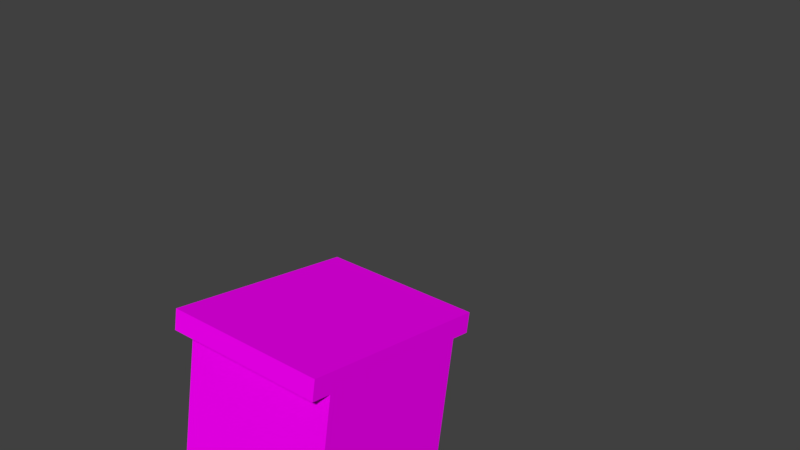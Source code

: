 # Source: body_3anim.blend  (saved by Blender 2.79.0; exported with 4.5.12 LTS)
import bpy
from mathutils import Matrix  # noqa: F401  (used for matrix-valued properties, if any)

bpy.ops.wm.read_factory_settings(use_empty=True)
scene = bpy.context.scene
scene.name = 'Scene'

# ---- collections
col_collection_1 = bpy.data.collections.new('Collection 1'); scene.collection.children.link(col_collection_1)

# ---- images (referenced by path relative to the original .blend; pixels are not part of the script)
import os
ASSET_DIR = os.environ.get("B2B_ASSET_DIR", "")  # directory of the original .blend (textures are referenced by path, not embedded)
HERE = os.path.dirname(os.path.abspath(__file__))  # packed textures are extracted next to this script under _unpacked/

def load_image(name, relpath, width, height, colorspace="sRGB"):
    """Load a texture the original file referenced (path relative to the .blend, or extracted next to this script)."""
    p = next((c for c in (os.path.join(HERE, relpath), os.path.join(ASSET_DIR, relpath)) if relpath and os.path.exists(c)), "")
    if p:
        img = bpy.data.images.load(p, check_existing=True)
        img.name = name
    else:  # same state as the original file: an image datablock whose file is absent (Cycles renders it pink)
        img = bpy.data.images.new(name, width, height)
        img.source = "FILE"
        img.filepath = "//" + (relpath or name)
    img.colorspace_settings.name = colorspace
    return img
img_avatar__body_3_png = load_image('avatar__body_3.png', 'avatar__body_3.png', 1024, 1024, 'sRGB')
img_avatar_leg_3_png = load_image('avatar_leg_3.png', 'avatar_leg_3.png', 1024, 1024, 'sRGB')

# ---- materials (node trees are filled in below, after node groups)
mat_base_body = bpy.data.materials.new('base_body')
mat_base_body.alpha_threshold = 0.0
mat_base_body.roughness = 0.5
mat_base_leg = bpy.data.materials.new('base_leg')
mat_base_leg.alpha_threshold = 0.0
mat_base_leg.roughness = 0.5
mat_skin = bpy.data.materials.new('Skin')
mat_skin.alpha_threshold = 0.0
mat_skin.diffuse_color = (0.9387, 0.5972, 0.3763, 1.0)
mat_skin.roughness = 0.5
mat_skin.specular_intensity = 0.0

# ---- material node trees
mat_base_body.use_nodes = True; mat_base_body.node_tree.nodes.clear()
_N = mat_base_body.node_tree.nodes; _L = mat_base_body.node_tree.links
n0 = _N.new('ShaderNodeOutputMaterial'); n0.name = 'Material Output'; n0.location = (300, 300)
n1 = _N.new('ShaderNodeBsdfPrincipled'); n1.name = 'Principled BSDF'; n1.location = (10, 300)
n1.width = 150
n1.subsurface_method = 'BURLEY'
n1.inputs[3].default_value = 1.45
n1.inputs[9].default_value = (1.0, 1.0, 1.0)
n1.inputs[13].default_value = 0.0
n2 = _N.new('ShaderNodeTexImage'); n2.name = 'Image Texture'; n2.location = (-180, 300)
n2.width = 140
n2.image = img_avatar__body_3_png
_L.new(n1.outputs[0], n0.inputs[0])
_L.new(n2.outputs[0], n1.inputs[0])
n0.is_active_output = True
mat_base_leg.use_nodes = True; mat_base_leg.node_tree.nodes.clear()
_N = mat_base_leg.node_tree.nodes; _L = mat_base_leg.node_tree.links
n0 = _N.new('ShaderNodeOutputMaterial'); n0.name = 'Material Output'; n0.location = (300, 300)
n1 = _N.new('ShaderNodeBsdfPrincipled'); n1.name = 'Principled BSDF'; n1.location = (10, 300)
n1.width = 150
n1.subsurface_method = 'BURLEY'
n1.inputs[2].default_value = 0.0
n1.inputs[3].default_value = 1.45
n1.inputs[9].default_value = (1.0, 1.0, 1.0)
n1.inputs[13].default_value = 0.0
n2 = _N.new('ShaderNodeTexImage'); n2.name = 'Image Texture'; n2.location = (-180, 300)
n2.width = 140
n2.image = img_avatar_leg_3_png
_L.new(n1.outputs[0], n0.inputs[0])
_L.new(n2.outputs[0], n1.inputs[0])
n0.is_active_output = True

# ---- world
world_world = bpy.data.worlds.new('World'); scene.world = world_world
world_world.color = (0.05088, 0.05088, 0.05088)
world_world.use_sun_shadow = False
world_world.sun_shadow_jitter_overblur = 0.0
world_world.cycles.sampling_method = 'MANUAL'

# ---- meshes
me_plane_001 = bpy.data.meshes.new('Plane.001')
me_plane_001.from_pydata([(-0.5, -1.0, 0.0), (0.5, -1.0, 0.0), (-0.5, 1.0, 0.0), (0.5, 1.0, 0.0), (0.5, -1.0, -0.1), (0.5, 1.0, -0.1), (0.4, -1.0, -0.1), (0.4, 1.0, -0.1), (0.4, -1.0, -1.3), (0.4, 1.0, -1.3), (-0.4, -1.0, -1.3), (-0.4, 1.0, -1.3), (-0.4, -1.0, -0.1), (-0.4, 1.0, -0.1), (-0.5, -1.0, -0.1), (-0.5, 1.0, -0.1)], [], [(0, 1, 3, 2), (3, 1, 4, 5), (5, 4, 6, 7), (7, 6, 8, 9), (9, 8, 10, 11), (11, 10, 12, 13), (13, 12, 14, 15), (2, 15, 14, 0), (0, 14, 4, 1), (6, 12, 10, 8), (2, 3, 5, 15), (9, 11, 13, 7)])
_uv = me_plane_001.uv_layers.new(name='UVMap')
_uv.uv.foreach_set('vector', [0.6316, 7.451e-08, 0.8947, 0.0, 0.8947, 0.5, 0.6316, 0.5, 0.9737, 0.0, 0.9737, 0.5, 0.9474, 0.5, 0.9474, 2.98e-08, 0.9474, 0.0, 0.9474, 0.5, 0.9211, 0.5, 0.9211, 2.98e-08, 0.6316, 2.98e-08, 0.6316, 0.5, 0.3158, 0.5, 0.3158, 0.0, 0.2105, 0.5, 0.2105, 1.0, 1.098e-07, 1.0, 0.0, 0.5, 0.3158, 0.0, 0.3158, 0.5, 2.039e-07, 0.5, 0.0, 1.192e-07, 0.9737, 0.5, 0.9737, 0.0, 1.0, 0.0, 1.0, 0.5, 0.8947, 0.0, 0.9211, 0.0, 0.9211, 0.5, 0.8947, 0.5, 0.6579, 0.75, 0.6316, 0.75, 0.6316, 0.5, 0.6579, 0.5, 0.2105, 0.5, 0.4211, 0.5, 0.4211, 0.8, 0.2105, 0.8, 0.6842, 0.5, 0.6842, 0.75, 0.6579, 0.75, 0.6579, 0.5, 0.6316, 0.8, 0.4211, 0.8, 0.421, 0.5, 0.6316, 0.5])
_ca = me_plane_001.color_attributes.new('Col', 'BYTE_COLOR', 'CORNER')
_ca.data.foreach_set('color', [1.0, 1.0, 1.0, 1.0, 1.0, 1.0, 1.0, 1.0, 1.0, 1.0, 1.0, 1.0, 1.0, 1.0, 1.0, 1.0, 1.0, 1.0, 1.0, 1.0, 1.0, 1.0, 1.0, 1.0, 1.0, 1.0, 1.0, 1.0, 1.0, 1.0, 1.0, 1.0, 1.0, 1.0, 1.0, 1.0, 1.0, 1.0, 1.0, 1.0, 1.0, 1.0, 1.0, 1.0, 1.0, 1.0, 1.0, 1.0, 1.0, 1.0, 1.0, 1.0, 1.0, 1.0, 1.0, 1.0, 1.0, 1.0, 1.0, 1.0, 1.0, 1.0, 1.0, 1.0, 1.0, 1.0, 1.0, 1.0, 1.0, 1.0, 1.0, 1.0, 1.0, 1.0, 1.0, 1.0, 1.0, 1.0, 1.0, 1.0, 1.0, 1.0, 1.0, 1.0, 1.0, 1.0, 1.0, 1.0, 1.0, 1.0, 1.0, 1.0, 1.0, 1.0, 1.0, 1.0, 1.0, 1.0, 1.0, 1.0, 1.0, 1.0, 1.0, 1.0, 1.0, 1.0, 1.0, 1.0, 1.0, 1.0, 1.0, 1.0, 1.0, 1.0, 1.0, 1.0, 1.0, 1.0, 1.0, 1.0, 1.0, 1.0, 1.0, 1.0, 1.0, 1.0, 1.0, 1.0, 1.0, 1.0, 1.0, 1.0, 1.0, 1.0, 1.0, 1.0, 1.0, 1.0, 1.0, 1.0, 1.0, 1.0, 1.0, 1.0, 1.0, 1.0, 1.0, 1.0, 1.0, 1.0, 1.0, 1.0, 1.0, 1.0, 1.0, 1.0, 1.0, 1.0, 1.0, 1.0, 1.0, 1.0, 1.0, 1.0, 1.0, 1.0, 1.0, 1.0, 1.0, 1.0, 1.0, 1.0, 1.0, 1.0, 1.0, 1.0, 1.0, 1.0, 1.0, 1.0, 1.0, 1.0, 1.0, 1.0, 1.0, 1.0, 1.0, 1.0, 1.0, 1.0, 1.0, 1.0])
me_plane_001.materials.append(mat_base_body)
me_plane_001.use_remesh_preserve_volume = False
me_plane_001.use_remesh_preserve_attributes = False
me_plane_001.use_mirror_vertex_groups = False
me_plane_001.update()
me_plane_005 = bpy.data.meshes.new('Plane.005')
me_plane_005.from_pydata([(-1.0, -1.0, -5.0), (0.0, -1.0, -5.0), (-1.0, 1.0, -5.0), (0.0, 1.0, -5.0), (0.0, -1.0, -7.0), (0.0, 1.0, -7.0), (-1.0, -1.0, -7.0), (-1.0, 1.0, -7.0)], [], [(0, 1, 3, 2), (3, 1, 4, 5), (5, 4, 6, 7), (2, 7, 6, 0), (3, 5, 7, 2), (0, 6, 4, 1)])
_uv = me_plane_005.uv_layers.new(name='UVMap')
_uv.uv.foreach_set('vector', [0.6, 4.47e-08, 0.8, 0.0, 0.8, 0.5, 0.6, 0.5, 0.4, 1.0, 9.537e-08, 1.0, 0.0, 0.5, 0.4, 0.5, 0.6, 0.0, 0.6, 0.5, 0.4, 0.5, 0.4, 2.98e-08, 0.4, 0.5, -1.809e-05, 0.5, 1.827e-05, -1.448e-05, 0.4, 1.46e-05, 0.8, 0.5, 0.8, 0.0, 1.0, 0.0, 1.0, 0.5, 0.8, 0.5, 0.8, 1.0, 0.6, 1.0, 0.6, 0.5])
me_plane_005.materials.append(mat_base_leg)
me_plane_005.use_remesh_preserve_volume = False
me_plane_005.use_remesh_preserve_attributes = False
me_plane_005.use_mirror_vertex_groups = False
me_plane_005.update()
me_plane_002 = bpy.data.meshes.new('Plane.002')
me_plane_002.from_pydata([(-1.0, -1.0, -5.0), (0.0, -1.0, -5.0), (-1.0, 1.0, -5.0), (0.0, 1.0, -5.0), (0.0, -1.0, -7.0), (0.0, 1.0, -7.0), (-1.0, -1.0, -7.0), (-1.0, 1.0, -7.0)], [], [(0, 1, 3, 2), (3, 1, 4, 5), (5, 4, 6, 7), (2, 7, 6, 0), (3, 5, 7, 2), (0, 6, 4, 1)])
_uv = me_plane_002.uv_layers.new(name='UVMap')
_uv.uv.foreach_set('vector', [0.6, 4.47e-08, 0.8, 0.0, 0.8, 0.5, 0.6, 0.5, 0.4, 1.0, 9.537e-08, 1.0, 0.0, 0.5, 0.4, 0.5, 0.6, 0.0, 0.6, 0.5, 0.4, 0.5, 0.4, 2.98e-08, 0.4, 0.5, -1.91e-05, 0.5, 1.928e-05, -1.526e-05, 0.4, 1.544e-05, 0.8, 0.5, 0.8, 0.0, 1.0, 0.0, 1.0, 0.5, 0.8, 0.5, 0.8, 1.0, 0.6, 1.0, 0.6, 0.5])
me_plane_002.materials.append(mat_base_leg)
me_plane_002.use_remesh_preserve_volume = False
me_plane_002.use_remesh_preserve_attributes = False
me_plane_002.use_mirror_vertex_groups = False
me_plane_002.update()
me_plane_006 = bpy.data.meshes.new('Plane.006')
me_plane_006.from_pydata([(-1.0, -1.0, 0.0), (0.0, -1.0, 0.0), (-1.0, 1.0, 0.0), (0.0, 1.0, 0.0), (0.0, -1.0, -6.0), (0.0, 1.0, -6.0), (-1.0, -1.0, -6.0), (-1.0, 1.0, -6.0)], [], [(0, 1, 3, 2), (3, 1, 4, 5), (5, 4, 6, 7), (2, 7, 6, 0), (3, 5, 7, 2), (0, 6, 4, 1)])
me_plane_006.materials.append(mat_skin)
me_plane_006.use_remesh_preserve_volume = False
me_plane_006.use_remesh_preserve_attributes = False
me_plane_006.use_mirror_vertex_groups = False
me_plane_006.update()
me_plane_007 = bpy.data.meshes.new('Plane.007')
me_plane_007.from_pydata([(-1.0, -1.0, 0.0), (0.0, -1.0, 0.0), (-1.0, 1.0, 0.0), (0.0, 1.0, 0.0), (0.0, -1.0, -6.0), (0.0, 1.0, -6.0), (-1.0, -1.0, -6.0), (-1.0, 1.0, -6.0)], [], [(0, 1, 3, 2), (3, 1, 4, 5), (5, 4, 6, 7), (2, 7, 6, 0), (3, 5, 7, 2), (0, 6, 4, 1)])
me_plane_007.materials.append(mat_skin)
me_plane_007.use_remesh_preserve_volume = False
me_plane_007.use_remesh_preserve_attributes = False
me_plane_007.use_mirror_vertex_groups = False
me_plane_007.update()
arm_armature = bpy.data.armatures.new('Armature')  # bones are not reproduced

# ---- objects
ob_armature = bpy.data.objects.new('Armature', arm_armature)
ob_body = bpy.data.objects.new('body', me_plane_001)
ob_leg_l = bpy.data.objects.new('leg.l', me_plane_005)
ob_leg_r = bpy.data.objects.new('leg.r', me_plane_002)
ob_arm_l = bpy.data.objects.new('arm.l', me_plane_006)
ob_arm_r = bpy.data.objects.new('arm.r', me_plane_007)

# ---- transforms, parenting, visibility, modifiers, constraints
ob_armature.location = (0.003391, 0.0, 0.0211)
ob_armature.rotation_euler = (-0.1311, -0.0, 0.0)
ob_armature.scale = (0.06517, 0.06517, 0.06517)
ob_armature.show_in_front = True
ob_armature.lineart.crease_threshold = 0.0
ob_body.parent = ob_armature
ob_body.matrix_parent_inverse = Matrix(((-4.659e-07, -15.34, 2.053e-07, -1.613e-08), (15.33, -3.005e-06, 0.6133, -0.5533), (-0.6133, 2.221e-07, 15.33, -1.321), (0.0, 0.0, 0.0, 1.0)))
ob_body.location = (0.003218, 0.0, 0.0959)
ob_body.scale = (0.06454, 0.02582, 0.06454)
ob_body.lineart.crease_threshold = 0.0
_vg = ob_body.vertex_groups.new(name='Bone')
_vg = ob_body.vertex_groups.new(name='Bone.005')
_vg = ob_body.vertex_groups.new(name='Bone.006')
for _i, _w in zip([1, 3, 4, 5, 6, 7, 8, 9, 10, 11], [0.0, 0.0, 0.0, 0.0, 8.453e-16, 6.868e-14, 0.1329, 0.07193, 0.08602, 0.09167]): _vg.add([_i], _w, 'REPLACE')
_vg = ob_body.vertex_groups.new(name='Bone.007')
_vg = ob_body.vertex_groups.new(name='Bone.008')
for _i, _w in zip([2, 8, 9, 10, 11, 12, 13, 14, 15], [0.0, 0.09151, 0.08547, 0.07348, 0.0285, 5.822e-32, 3.166e-30, 2.491e-12, 0.0]): _vg.add([_i], _w, 'REPLACE')
_m = ob_body.modifiers.new('Armature', 'ARMATURE')
_m.object = ob_armature
ob_leg_l.parent = ob_armature
ob_leg_l.matrix_parent_inverse = Matrix(((15.34, 1.099e-06, 4.573e-07, -0.2977), (9.146e-07, 5.484e-07, -15.34, 0.01445), (-7.21e-07, 15.34, -3.065e-07, 8.573e-09), (0.0, 0.0, 0.0, 1.0)))
ob_leg_l.location = (0.02258, 0.0, 0.04427)
ob_leg_l.scale = (0.006454, 0.006454, 0.006454)
ob_leg_l.lineart.crease_threshold = 0.0
ob_leg_r.parent = ob_armature
ob_leg_r.matrix_parent_inverse = Matrix(((15.34, -1.684e-06, -9.146e-07, 0.1937), (-1.372e-06, -1.241e-07, -15.34, 0.01156), (-2.036e-07, 15.34, -5.092e-08, -1.806e-08), (0.0, 0.0, 0.0, 1.0)))
ob_leg_r.location = (-0.00969, 0.0, 0.04427)
ob_leg_r.scale = (0.006454, 0.006454, 0.006454)
ob_leg_r.lineart.crease_threshold = 0.0
ob_arm_l.parent = ob_armature
ob_arm_l.matrix_parent_inverse = Matrix(((15.34, -2.127e-06, -3.231e-15, -0.5001), (5.716e-08, 8.353e-07, -15.34, 0.8121), (-4.186e-07, 15.34, 2.331e-08, 2.497e-08), (0.0, 0.0, 0.0, 1.0)))
ob_arm_l.location = (0.03549, 0.0, 0.08944)
ob_arm_l.scale = (0.006454, 0.006454, 0.006454)
ob_arm_l.lineart.crease_threshold = 0.0
ob_arm_r.parent = ob_armature
ob_arm_r.matrix_parent_inverse = Matrix(((15.34, 8.861e-07, 5.716e-08, 0.3902), (2.858e-08, 4.712e-07, -15.34, 0.815), (4.39e-07, 15.34, 3.032e-09, 2.408e-08), (0.0, 0.0, 0.0, 1.0)))
ob_arm_r.location = (-0.0226, 0.0, 0.08944)
ob_arm_r.scale = (0.006454, 0.006454, 0.006454)
ob_arm_r.lineart.crease_threshold = 0.0

# ---- collection membership
col_collection_1.objects.link(ob_armature)
col_collection_1.objects.link(ob_body)
col_collection_1.objects.link(ob_leg_l)
col_collection_1.objects.link(ob_leg_r)
col_collection_1.objects.link(ob_arm_l)
col_collection_1.objects.link(ob_arm_r)

# ---- scene / render settings (as saved in the file)
scene.frame_start = 1; scene.frame_end = 250; scene.frame_set(0)
scene.render.engine = 'CYCLES'
scene.render.resolution_percentage = 50
scene.render.dither_intensity = 0.0
scene.cycles.use_denoising = False
scene.cycles.samples = 128
scene.cycles.sampling_pattern = 'TABULATED_SOBOL'
scene.cycles.use_adaptive_sampling = False
scene.cycles.use_light_tree = False
scene.cycles.blur_glossy = 0.0
scene.cycles.sample_clamp_indirect = 0.0
scene.view_settings.view_transform = 'Standard'
bpy.context.view_layer.update()

# ---- added for rendering (the .blend has no active camera and no usable light): camera, sun
cam_auto = bpy.data.cameras.new('AutoCamera')
cam_auto.lens = 50.0
cam_auto.sensor_width = 36.0
cam_auto.clip_end = 1000.0
ob_auto_camera = bpy.data.objects.new('AutoCamera', cam_auto)
scene.collection.objects.link(ob_auto_camera)
ob_auto_camera.location = (0.188263, -0.21776, 0.196567)
ob_auto_camera.rotation_euler = (1.09748, -7.21219e-08, 0.694738)
scene.camera = ob_auto_camera
light_auto_sun = bpy.data.lights.new('AutoSun', 'SUN')
light_auto_sun.energy = 3.0
light_auto_sun.angle = 0.0523599
ob_auto_sun = bpy.data.objects.new('AutoSun', light_auto_sun)
scene.collection.objects.link(ob_auto_sun)
ob_auto_sun.rotation_euler = (0.872665, 0.174533, 0.523599)
bpy.context.view_layer.update()
